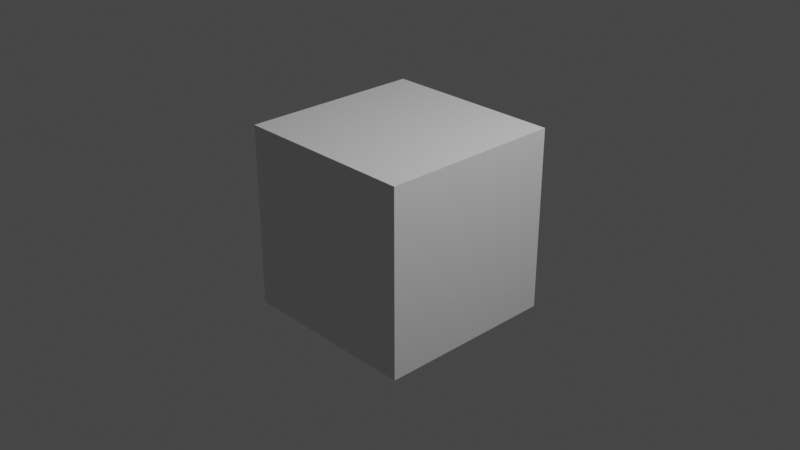 # Source: toaster.blend  (saved by Blender 3.4.6; exported with 4.5.12 LTS)
import bpy
from mathutils import Matrix  # noqa: F401  (used for matrix-valued properties, if any)

bpy.ops.wm.read_factory_settings(use_empty=True)
scene = bpy.context.scene
scene.name = 'Scene'

# ---- collections
col_collection = bpy.data.collections.new('Collection'); scene.collection.children.link(col_collection)

# ---- materials (node trees are filled in below, after node groups)
mat_material = bpy.data.materials.new('Material')
mat_material.alpha_threshold = 0.0
mat_material.use_transparent_shadow = False
mat_material.roughness = 0.5
mat_material.line_color = (0.0, 0.0, 0.0, 1.0)

# ---- material node trees
mat_material.use_nodes = True; mat_material.node_tree.nodes.clear()
_N = mat_material.node_tree.nodes; _L = mat_material.node_tree.links
n0 = _N.new('ShaderNodeOutputMaterial'); n0.name = 'Material Output'; n0.location = (300, 300)
n1 = _N.new('ShaderNodeBsdfPrincipled'); n1.name = 'Principled BSDF'; n1.location = (10, 300)
n1.distribution = 'GGX'
n1.subsurface_method = 'RANDOM_WALK_SKIN'
n1.inputs[3].default_value = 1.45
n1.inputs[27].default_value = (0.0, 0.0, 0.0, 1.0)
n1.inputs[28].default_value = 1.0
_L.new(n1.outputs[0], n0.inputs[0])
n0.is_active_output = True

# ---- world
world_world = bpy.data.worlds.new('World'); scene.world = world_world
world_world.use_nodes = True; world_world.node_tree.nodes.clear()
_N = world_world.node_tree.nodes; _L = world_world.node_tree.links
n0 = _N.new('ShaderNodeOutputWorld'); n0.name = 'World Output'; n0.location = (300, 300)
n1 = _N.new('ShaderNodeBackground'); n1.name = 'Background'; n1.location = (10, 300)
n1.inputs[0].default_value = (0.05088, 0.05088, 0.05088, 1.0)
_L.new(n1.outputs[0], n0.inputs[0])
n0.is_active_output = True
world_world.color = (0.05088, 0.05088, 0.05088)
world_world.use_sun_shadow = False
world_world.sun_shadow_jitter_overblur = 0.0

# ---- cameras
cam_camera = bpy.data.cameras.new('Camera')
cam_camera.clip_end = 100.0
cam_camera.ortho_scale = 7.314

# ---- lights
light_light = bpy.data.lights.new('Light', 'POINT')
light_light.transmission_factor = 0.0
light_light.energy = 1000.0
light_light.shadow_soft_size = 0.1
light_light.shadow_maximum_resolution = 0.006
light_light.use_absolute_resolution = True

# ---- meshes
me_cube = bpy.data.meshes.new('Cube')
me_cube.from_pydata([(1.0, 1.0, 1.0), (1.0, 1.0, -1.0), (1.0, -1.0, 1.0), (1.0, -1.0, -1.0), (-1.0, 1.0, 1.0), (-1.0, 1.0, -1.0), (-1.0, -1.0, 1.0), (-1.0, -1.0, -1.0)], [], [(0, 4, 6, 2), (3, 2, 6, 7), (7, 6, 4, 5), (5, 1, 3, 7), (1, 0, 2, 3), (5, 4, 0, 1)])
_uv = me_cube.uv_layers.new(name='UVMap')
_uv.uv.foreach_set('vector', [0.625, 0.5, 0.875, 0.5, 0.875, 0.75, 0.625, 0.75, 0.375, 0.75, 0.625, 0.75, 0.625, 1.0, 0.375, 1.0, 0.375, 0.0, 0.625, 0.0, 0.625, 0.25, 0.375, 0.25, 0.125, 0.5, 0.375, 0.5, 0.375, 0.75, 0.125, 0.75, 0.375, 0.5, 0.625, 0.5, 0.625, 0.75, 0.375, 0.75, 0.375, 0.25, 0.625, 0.25, 0.625, 0.5, 0.375, 0.5])
me_cube.materials.append(mat_material)
me_cube.use_mirror_vertex_groups = False
me_cube.update()

# ---- objects
ob_cube = bpy.data.objects.new('Cube', me_cube)
ob_light = bpy.data.objects.new('Light', light_light)
ob_camera = bpy.data.objects.new('Camera', cam_camera)

# ---- transforms, parenting, visibility, modifiers, constraints
ob_cube.location = (0.0, 0.0, 0.0)
ob_cube.lock_rotations_4d = False
ob_cube.empty_display_type = 'ARROWS'
ob_cube.lineart.crease_threshold = 0.0
ob_light.location = (4.076, 1.005, 5.904)
ob_light.rotation_euler = (0.6503, 0.05522, 1.866)
ob_light.lock_rotations_4d = False
ob_light.empty_display_type = 'ARROWS'
ob_light.color = (0.0, 0.0, 0.0, 0.0)
ob_light.lineart.crease_threshold = 0.0
ob_camera.location = (7.359, -6.926, 4.958)
ob_camera.rotation_euler = (1.109, 0.0, 0.8149)
ob_camera.lock_rotations_4d = False
ob_camera.empty_display_type = 'ARROWS'
ob_camera.color = (0.0, 0.0, 0.0, 0.0)
ob_camera.display_type = 'WIRE'
ob_camera.lineart.crease_threshold = 0.0

# ---- collection membership
col_collection.objects.link(ob_cube)
col_collection.objects.link(ob_light)
col_collection.objects.link(ob_camera)

# ---- scene / render settings (as saved in the file)
scene.camera = ob_camera
scene.frame_start = 1; scene.frame_end = 250; scene.frame_set(1)
scene.render.engine = 'BLENDER_EEVEE_NEXT'
scene.cycles.sampling_pattern = 'TABULATED_SOBOL'
scene.cycles.use_light_tree = False
scene.view_settings.view_transform = 'Filmic'
bpy.context.view_layer.update()
